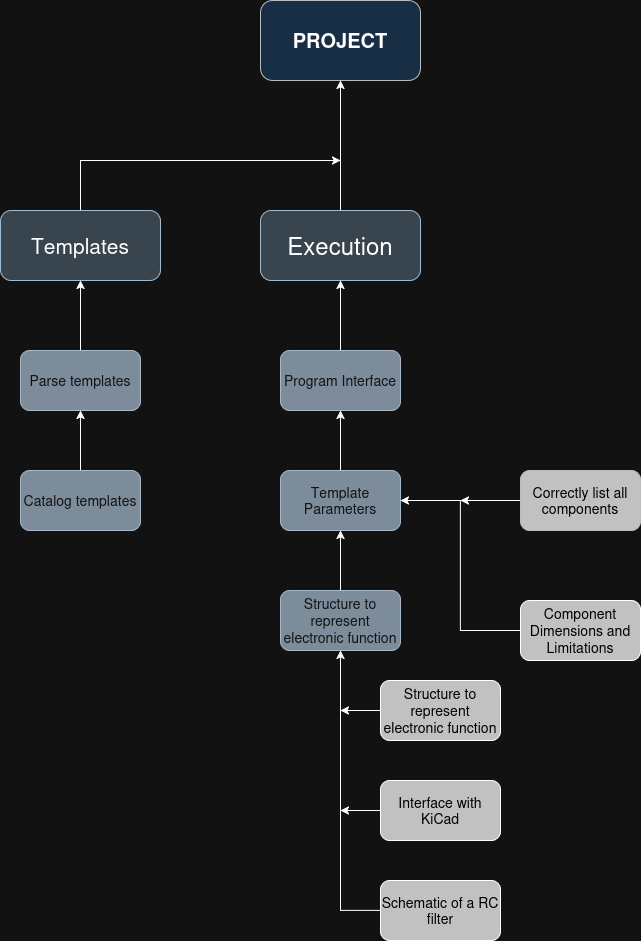

The diagram above was exported from draw.io. Its source (the exported page's mxGraphModel, read from the mxfile embedded in the PNG):
<mxGraphModel dx="1426" dy="795" grid="1" gridSize="10" guides="1" tooltips="1" connect="1" arrows="1" fold="1" page="1" pageScale="1" pageWidth="850" pageHeight="1100" math="0" shadow="0">
  <root>
    <mxCell id="0" />
    <mxCell id="1" parent="0" />
    <mxCell id="mgI20rsbFkQAni_yjrxC-1" value="&lt;font style=&quot;font-size: 20px;&quot;&gt;&lt;b&gt;PROJECT&lt;/b&gt;&lt;/font&gt;" style="rounded=1;whiteSpace=wrap;html=1;fillColor=#cce5ff;strokeColor=#36393d;" parent="1" vertex="1">
      <mxGeometry x="370" y="50" width="160" height="80" as="geometry" />
    </mxCell>
    <mxCell id="mgI20rsbFkQAni_yjrxC-41" style="edgeStyle=orthogonalEdgeStyle;rounded=0;orthogonalLoop=1;jettySize=auto;html=1;" parent="1" source="mgI20rsbFkQAni_yjrxC-2" edge="1">
      <mxGeometry relative="1" as="geometry">
        <mxPoint x="450" y="210" as="targetPoint" />
        <Array as="points">
          <mxPoint x="190" y="210" />
        </Array>
      </mxGeometry>
    </mxCell>
    <mxCell id="mgI20rsbFkQAni_yjrxC-2" value="&lt;font style=&quot;font-size: 21px;&quot;&gt;Templates&lt;/font&gt;" style="rounded=1;whiteSpace=wrap;html=1;fillColor=#bac8d3;strokeColor=#23445d;" parent="1" vertex="1">
      <mxGeometry x="110" y="260" width="160" height="70" as="geometry" />
    </mxCell>
    <mxCell id="mgI20rsbFkQAni_yjrxC-38" style="edgeStyle=orthogonalEdgeStyle;rounded=0;orthogonalLoop=1;jettySize=auto;html=1;entryX=0.5;entryY=1;entryDx=0;entryDy=0;" parent="1" source="mgI20rsbFkQAni_yjrxC-3" target="mgI20rsbFkQAni_yjrxC-2" edge="1">
      <mxGeometry relative="1" as="geometry" />
    </mxCell>
    <mxCell id="mgI20rsbFkQAni_yjrxC-3" value="&lt;font style=&quot;font-size: 14px;&quot;&gt;Parse templates&lt;/font&gt;" style="rounded=1;whiteSpace=wrap;html=1;fillColor=#647687;strokeColor=#314354;fontColor=#ffffff;" parent="1" vertex="1">
      <mxGeometry x="130" y="400" width="120" height="60" as="geometry" />
    </mxCell>
    <mxCell id="mgI20rsbFkQAni_yjrxC-39" style="edgeStyle=orthogonalEdgeStyle;rounded=0;orthogonalLoop=1;jettySize=auto;html=1;entryX=0.5;entryY=1;entryDx=0;entryDy=0;" parent="1" source="mgI20rsbFkQAni_yjrxC-5" target="mgI20rsbFkQAni_yjrxC-3" edge="1">
      <mxGeometry relative="1" as="geometry" />
    </mxCell>
    <mxCell id="mgI20rsbFkQAni_yjrxC-5" value="&lt;font style=&quot;font-size: 14px;&quot;&gt;Catalog templates&lt;/font&gt;" style="rounded=1;whiteSpace=wrap;html=1;fillColor=#647687;strokeColor=#314354;fontColor=#ffffff;" parent="1" vertex="1">
      <mxGeometry x="130" y="520" width="120" height="60" as="geometry" />
    </mxCell>
    <mxCell id="mgI20rsbFkQAni_yjrxC-40" style="edgeStyle=orthogonalEdgeStyle;rounded=0;orthogonalLoop=1;jettySize=auto;html=1;entryX=0.5;entryY=1;entryDx=0;entryDy=0;" parent="1" source="mgI20rsbFkQAni_yjrxC-12" target="mgI20rsbFkQAni_yjrxC-1" edge="1">
      <mxGeometry relative="1" as="geometry" />
    </mxCell>
    <mxCell id="mgI20rsbFkQAni_yjrxC-12" value="&lt;font style=&quot;font-size: 24px;&quot;&gt;Execution&lt;/font&gt;" style="rounded=1;whiteSpace=wrap;html=1;fillColor=#bac8d3;strokeColor=#23445d;" parent="1" vertex="1">
      <mxGeometry x="370" y="260" width="160" height="70" as="geometry" />
    </mxCell>
    <mxCell id="mgI20rsbFkQAni_yjrxC-24" style="edgeStyle=orthogonalEdgeStyle;rounded=0;orthogonalLoop=1;jettySize=auto;html=1;" parent="1" source="mgI20rsbFkQAni_yjrxC-15" edge="1">
      <mxGeometry relative="1" as="geometry">
        <mxPoint x="450" y="760" as="targetPoint" />
      </mxGeometry>
    </mxCell>
    <mxCell id="mgI20rsbFkQAni_yjrxC-15" value="Structure to represent electronic function" style="rounded=1;whiteSpace=wrap;html=1;fontSize=14;fillColor=light-dark(#F9F7ED,#C1C1C1);fontColor=light-dark(#000000,#000000);" parent="1" vertex="1">
      <mxGeometry x="490" y="730" width="120" height="60" as="geometry" />
    </mxCell>
    <mxCell id="mgI20rsbFkQAni_yjrxC-23" style="edgeStyle=orthogonalEdgeStyle;rounded=0;orthogonalLoop=1;jettySize=auto;html=1;" parent="1" source="mgI20rsbFkQAni_yjrxC-16" edge="1">
      <mxGeometry relative="1" as="geometry">
        <mxPoint x="450" y="860" as="targetPoint" />
      </mxGeometry>
    </mxCell>
    <mxCell id="mgI20rsbFkQAni_yjrxC-16" value="Interface with KiCad" style="rounded=1;whiteSpace=wrap;html=1;fontSize=14;fillColor=light-dark(#F9F7ED,#C1C1C1);fontColor=light-dark(#000000,#000000);" parent="1" vertex="1">
      <mxGeometry x="490" y="830" width="120" height="60" as="geometry" />
    </mxCell>
    <mxCell id="mgI20rsbFkQAni_yjrxC-25" style="edgeStyle=orthogonalEdgeStyle;rounded=0;orthogonalLoop=1;jettySize=auto;html=1;entryX=0.5;entryY=1;entryDx=0;entryDy=0;" parent="1" source="mgI20rsbFkQAni_yjrxC-17" target="mgI20rsbFkQAni_yjrxC-21" edge="1">
      <mxGeometry relative="1" as="geometry">
        <mxPoint x="450" y="710" as="targetPoint" />
        <Array as="points">
          <mxPoint x="450" y="960" />
        </Array>
      </mxGeometry>
    </mxCell>
    <mxCell id="mgI20rsbFkQAni_yjrxC-17" value="Schematic of a RC filter" style="rounded=1;whiteSpace=wrap;html=1;fontSize=14;fillColor=light-dark(#F9F7ED,#C1C1C1);fontColor=light-dark(#000000,#000000);" parent="1" vertex="1">
      <mxGeometry x="490" y="930" width="120" height="60" as="geometry" />
    </mxCell>
    <mxCell id="mgI20rsbFkQAni_yjrxC-36" style="edgeStyle=orthogonalEdgeStyle;rounded=0;orthogonalLoop=1;jettySize=auto;html=1;entryX=0.5;entryY=1;entryDx=0;entryDy=0;" parent="1" source="mgI20rsbFkQAni_yjrxC-20" target="mgI20rsbFkQAni_yjrxC-35" edge="1">
      <mxGeometry relative="1" as="geometry" />
    </mxCell>
    <mxCell id="mgI20rsbFkQAni_yjrxC-20" value="Template Parameters" style="rounded=1;whiteSpace=wrap;html=1;fontSize=14;fillColor=#647687;fontColor=#ffffff;strokeColor=#314354;" parent="1" vertex="1">
      <mxGeometry x="390" y="520" width="120" height="60" as="geometry" />
    </mxCell>
    <mxCell id="mgI20rsbFkQAni_yjrxC-26" style="edgeStyle=orthogonalEdgeStyle;rounded=0;orthogonalLoop=1;jettySize=auto;html=1;entryX=0.5;entryY=1;entryDx=0;entryDy=0;" parent="1" source="mgI20rsbFkQAni_yjrxC-21" target="mgI20rsbFkQAni_yjrxC-20" edge="1">
      <mxGeometry relative="1" as="geometry" />
    </mxCell>
    <mxCell id="mgI20rsbFkQAni_yjrxC-21" value="Structure to represent electronic function" style="rounded=1;whiteSpace=wrap;html=1;fontSize=14;fillColor=#647687;fontColor=#ffffff;strokeColor=#314354;" parent="1" vertex="1">
      <mxGeometry x="390" y="640" width="120" height="60" as="geometry" />
    </mxCell>
    <mxCell id="mgI20rsbFkQAni_yjrxC-34" style="edgeStyle=orthogonalEdgeStyle;rounded=0;orthogonalLoop=1;jettySize=auto;html=1;" parent="1" source="mgI20rsbFkQAni_yjrxC-28" edge="1">
      <mxGeometry relative="1" as="geometry">
        <mxPoint x="570" y="550" as="targetPoint" />
      </mxGeometry>
    </mxCell>
    <mxCell id="mgI20rsbFkQAni_yjrxC-28" value="Correctly list all components" style="rounded=1;whiteSpace=wrap;html=1;fontSize=14;fillColor=light-dark(#F9F7ED,#C1C1C1);strokeColor=#36393d;fontColor=light-dark(#000000,#000000);" parent="1" vertex="1">
      <mxGeometry x="630" y="520" width="120" height="60" as="geometry" />
    </mxCell>
    <mxCell id="mgI20rsbFkQAni_yjrxC-32" style="edgeStyle=orthogonalEdgeStyle;rounded=0;orthogonalLoop=1;jettySize=auto;html=1;entryX=1;entryY=0.5;entryDx=0;entryDy=0;" parent="1" source="mgI20rsbFkQAni_yjrxC-29" target="mgI20rsbFkQAni_yjrxC-20" edge="1">
      <mxGeometry relative="1" as="geometry" />
    </mxCell>
    <mxCell id="mgI20rsbFkQAni_yjrxC-29" value="Component Dimensions and Limitations" style="rounded=1;whiteSpace=wrap;html=1;fontSize=14;fillColor=light-dark(#F9F7ED,#C1C1C1);fontColor=light-dark(#000000,#000000);" parent="1" vertex="1">
      <mxGeometry x="630" y="650" width="120" height="60" as="geometry" />
    </mxCell>
    <mxCell id="mgI20rsbFkQAni_yjrxC-37" style="edgeStyle=orthogonalEdgeStyle;rounded=0;orthogonalLoop=1;jettySize=auto;html=1;entryX=0.5;entryY=1;entryDx=0;entryDy=0;" parent="1" source="mgI20rsbFkQAni_yjrxC-35" target="mgI20rsbFkQAni_yjrxC-12" edge="1">
      <mxGeometry relative="1" as="geometry" />
    </mxCell>
    <mxCell id="mgI20rsbFkQAni_yjrxC-35" value="Program Interface" style="rounded=1;whiteSpace=wrap;html=1;fontSize=14;fillColor=#647687;strokeColor=#314354;fontColor=#ffffff;" parent="1" vertex="1">
      <mxGeometry x="390" y="400" width="120" height="60" as="geometry" />
    </mxCell>
  </root>
</mxGraphModel>